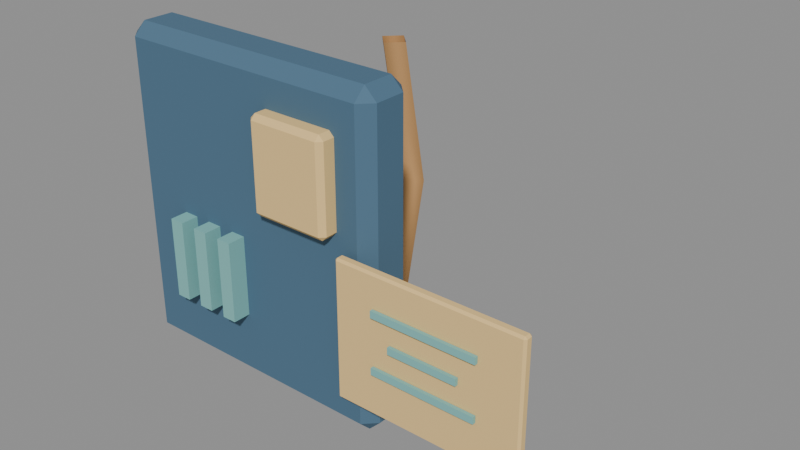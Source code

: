 # Source: micro_receptionist.blend  (saved by Blender 4.5.92; exported with 4.5.12 LTS)
import bpy
from mathutils import Matrix  # noqa: F401  (used for matrix-valued properties, if any)

bpy.ops.wm.read_factory_settings(use_empty=True)
scene = bpy.context.scene
scene.name = 'Scene'

# ---- materials (node trees are filled in below, after node groups)
mat_hospital_vertex_opaque = bpy.data.materials.new('hospital_vertex_opaque')
mat_hospital_vertex_opaque.use_backface_culling = True

# ---- material node trees
mat_hospital_vertex_opaque.use_nodes = True; mat_hospital_vertex_opaque.node_tree.nodes.clear()
_N = mat_hospital_vertex_opaque.node_tree.nodes; _L = mat_hospital_vertex_opaque.node_tree.links
n0 = _N.new('ShaderNodeBsdfPrincipled'); n0.name = 'Principled BSDF'; n0.location = (-200, 100)
n0.inputs[2].default_value = 0.78
n0.inputs[13].default_value = 0.22
n1 = _N.new('ShaderNodeOutputMaterial'); n1.name = 'Material Output'; n1.location = (200, 100)
n2 = _N.new('ShaderNodeVertexColor'); n2.name = 'Color Attribute'; n2.location = (0, 0)
n2.layer_name = 'Col'
_L.new(n0.outputs[0], n1.inputs[0])
_L.new(n2.outputs[0], n0.inputs[0])
n1.is_active_output = True

# ---- meshes
me_cube = bpy.data.meshes.new('Cube')
me_cube.from_pydata([(-0.1051, -0.0126, -0.13), (-0.1051, -0.0225, -0.1201), (-0.115, -0.0126, -0.1201), (-0.1051, -0.0225, 0.1201), (-0.1051, -0.0126, 0.13), (-0.115, -0.0126, 0.1201), (-0.1051, 0.0126, -0.13), (-0.115, 0.0126, -0.1201), (-0.1051, 0.0225, -0.1201), (-0.1051, 0.0126, 0.13), (-0.1051, 0.0225, 0.1201), (-0.115, 0.0126, 0.1201), (0.1051, -0.0126, -0.13), (0.115, -0.0126, -0.1201), (0.1051, -0.0225, -0.1201), (0.1051, -0.0126, 0.13), (0.1051, -0.0225, 0.1201), (0.115, -0.0126, 0.1201), (0.1051, 0.0126, -0.13), (0.1051, 0.0225, -0.1201), (0.115, 0.0126, -0.1201), (0.1051, 0.0126, 0.13), (0.115, 0.0126, 0.1201), (0.1051, 0.0225, 0.1201), (0.02646, -0.03204, 0.0225), (0.02646, -0.036, 0.02646), (0.0225, -0.03204, 0.02646), (0.02646, -0.036, 0.09354), (0.02646, -0.03204, 0.0975), (0.0225, -0.03204, 0.09354), (0.02646, -0.02196, 0.0225), (0.0225, -0.02196, 0.02646), (0.02646, -0.018, 0.02646), (0.02646, -0.02196, 0.0975), (0.02646, -0.018, 0.09354), (0.0225, -0.02196, 0.09354), (0.08354, -0.03204, 0.0225), (0.0875, -0.03204, 0.02646), (0.08354, -0.036, 0.02646), (0.08354, -0.03204, 0.0975), (0.08354, -0.036, 0.09354), (0.0875, -0.03204, 0.09354), (0.08354, -0.02196, 0.0225), (0.08354, -0.018, 0.02646), (0.0875, -0.02196, 0.02646), (0.08354, -0.02196, 0.0975), (0.0875, -0.02196, 0.09354), (0.08354, -0.018, 0.09354), (-0.066, -0.037, -0.0725), (-0.066, -0.037, -0.0075), (-0.066, -0.019, -0.0725), (-0.066, -0.019, -0.0075), (-0.054, -0.037, -0.0725), (-0.054, -0.037, -0.0075), (-0.054, -0.019, -0.0725), (-0.054, -0.019, -0.0075), (-0.041, -0.037, -0.0725), (-0.041, -0.037, -0.0075), (-0.041, -0.019, -0.0725), (-0.041, -0.019, -0.0075), (-0.029, -0.037, -0.0725), (-0.029, -0.037, -0.0075), (-0.029, -0.019, -0.0725), (-0.029, -0.019, -0.0075), (-0.016, -0.037, -0.0725), (-0.016, -0.037, -0.0075), (-0.016, -0.019, -0.0725), (-0.016, -0.019, -0.0075), (-0.004, -0.037, -0.0725), (-0.004, -0.037, -0.0075), (-0.004, -0.019, -0.0725), (-0.004, -0.019, -0.0075), (0.09689, -0.03216, -0.095), (0.09689, -0.03385, -0.09331), (0.0952, -0.03216, -0.09331), (0.09689, -0.03385, 0.01331), (0.09689, -0.03216, 0.015), (0.0952, -0.03216, 0.01331), (0.09689, -0.02784, -0.095), (0.0952, -0.02784, -0.09331), (0.09689, -0.02615, -0.09331), (0.09689, -0.02784, 0.015), (0.09689, -0.02615, 0.01331), (0.0952, -0.02784, 0.01331), (0.2431, -0.03216, -0.095), (0.2448, -0.03216, -0.09331), (0.2431, -0.03385, -0.09331), (0.2431, -0.03216, 0.015), (0.2431, -0.03385, 0.01331), (0.2448, -0.03216, 0.01331), (0.2431, -0.02784, -0.095), (0.2431, -0.02615, -0.09331), (0.2448, -0.02784, -0.09331), (0.2431, -0.02784, 0.015), (0.2448, -0.02784, 0.01331), (0.2431, -0.02615, 0.01331), (0.1282, -0.03682, -0.01635), (0.1282, -0.03682, -0.01085), (0.1282, -0.03418, -0.01635), (0.1282, -0.03418, -0.01085), (0.2118, -0.03682, -0.01635), (0.2118, -0.03682, -0.01085), (0.2118, -0.03418, -0.01635), (0.2118, -0.03418, -0.01085), (0.1425, -0.03682, -0.03835), (0.1425, -0.03682, -0.03285), (0.1425, -0.03418, -0.03835), (0.1425, -0.03418, -0.03285), (0.1975, -0.03682, -0.03835), (0.1975, -0.03682, -0.03285), (0.1975, -0.03418, -0.03835), (0.1975, -0.03418, -0.03285), (0.1282, -0.03682, -0.06035), (0.1282, -0.03682, -0.05485), (0.1282, -0.03418, -0.06035), (0.1282, -0.03418, -0.05485), (0.2118, -0.03682, -0.06035), (0.2118, -0.03682, -0.05485), (0.2118, -0.03418, -0.06035), (0.2118, -0.03418, -0.05485), (9.06e-10, 0.03, -0.118), (0.012, 0.03, -0.13), (-3.386e-09, 0.03, -0.142), (-0.012, 0.03, -0.13), (9.06e-10, 0.08951, -0.1294), (0.012, 0.08972, -0.1414), (-3.386e-09, 0.08992, -0.1534), (-0.012, 0.08972, -0.1414), (9.06e-10, 0.1315, -0.1215), (0.012, 0.14, -0.13), (-3.386e-09, 0.1485, -0.1385), (-0.012, 0.14, -0.13), (9.06e-10, 0.1518, -0.02466), (0.012, 0.1638, -0.02486), (-3.386e-09, 0.1758, -0.02507), (-0.012, 0.1638, -0.02486), (9.06e-10, 0.128, 0.1), (0.012, 0.14, 0.1), (-3.386e-09, 0.152, 0.1), (-0.012, 0.14, 0.1)], [], [(0, 1, 2), (3, 4, 5), (6, 7, 8), (9, 10, 11), (12, 13, 14), (15, 16, 17), (18, 19, 20), (21, 22, 23), (6, 0, 2, 7), (1, 3, 5, 2), (4, 9, 11, 5), (10, 8, 7, 11), (18, 6, 8, 19), (9, 21, 23, 10), (22, 20, 19, 23), (12, 18, 20, 13), (21, 15, 17, 22), (16, 14, 13, 17), (0, 12, 14, 1), (15, 4, 3, 16), (6, 18, 12, 0), (2, 5, 11, 7), (14, 16, 3, 1), (21, 9, 4, 15), (8, 10, 23, 19), (20, 22, 17, 13), (24, 25, 26), (27, 28, 29), (30, 31, 32), (33, 34, 35), (36, 37, 38), (39, 40, 41), (42, 43, 44), (45, 46, 47), (30, 24, 26, 31), (25, 27, 29, 26), (28, 33, 35, 29), (34, 32, 31, 35), (42, 30, 32, 43), (33, 45, 47, 34), (46, 44, 43, 47), (36, 42, 44, 37), (45, 39, 41, 46), (40, 38, 37, 41), (24, 36, 38, 25), (39, 28, 27, 40), (30, 42, 36, 24), (26, 29, 35, 31), (38, 40, 27, 25), (45, 33, 28, 39), (32, 34, 47, 43), (44, 46, 41, 37), (48, 49, 51, 50), (50, 51, 55, 54), (54, 55, 53, 52), (52, 53, 49, 48), (50, 54, 52, 48), (55, 51, 49, 53), (56, 57, 59, 58), (58, 59, 63, 62), (62, 63, 61, 60), (60, 61, 57, 56), (58, 62, 60, 56), (63, 59, 57, 61), (64, 65, 67, 66), (66, 67, 71, 70), (70, 71, 69, 68), (68, 69, 65, 64), (66, 70, 68, 64), (71, 67, 65, 69), (72, 73, 74), (75, 76, 77), (78, 79, 80), (81, 82, 83), (84, 85, 86), (87, 88, 89), (90, 91, 92), (93, 94, 95), (78, 72, 74, 79), (73, 75, 77, 74), (76, 81, 83, 77), (82, 80, 79, 83), (90, 78, 80, 91), (81, 93, 95, 82), (94, 92, 91, 95), (84, 90, 92, 85), (93, 87, 89, 94), (88, 86, 85, 89), (72, 84, 86, 73), (87, 76, 75, 88), (78, 90, 84, 72), (74, 77, 83, 79), (86, 88, 75, 73), (93, 81, 76, 87), (80, 82, 95, 91), (92, 94, 89, 85), (96, 97, 99, 98), (98, 99, 103, 102), (102, 103, 101, 100), (100, 101, 97, 96), (98, 102, 100, 96), (103, 99, 97, 101), (104, 105, 107, 106), (106, 107, 111, 110), (110, 111, 109, 108), (108, 109, 105, 104), (106, 110, 108, 104), (111, 107, 105, 109), (112, 113, 115, 114), (114, 115, 119, 118), (118, 119, 117, 116), (116, 117, 113, 112), (114, 118, 116, 112), (119, 115, 113, 117), (120, 124, 127, 123), (121, 125, 124, 120), (122, 126, 125, 121), (123, 127, 126, 122), (124, 128, 131, 127), (125, 129, 128, 124), (126, 130, 129, 125), (127, 131, 130, 126), (128, 132, 135, 131), (129, 133, 132, 128), (130, 134, 133, 129), (131, 135, 134, 130), (132, 136, 139, 135), (133, 137, 136, 132), (134, 138, 137, 133), (135, 139, 138, 134)])
me_cube.polygons.foreach_set('use_smooth', [0, 0, 0, 0, 0, 0, 0, 0, 0, 0, 0, 0, 0, 0, 0, 0, 0, 0, 0, 0, 0, 0, 0, 0, 0, 0, 0, 0, 0, 0, 0, 0, 0, 0, 0, 0, 0, 0, 0, 0, 0, 0, 0, 0, 0, 0, 0, 0, 0, 0, 0, 0, 0, 0, 0, 0, 0, 0, 0, 0, 0, 0, 0, 0, 0, 0, 0, 0, 0, 0, 0, 0, 0, 0, 0, 0, 0, 0, 0, 0, 0, 0, 0, 0, 0, 0, 0, 0, 0, 0, 0, 0, 0, 0, 0, 0, 0, 0, 0, 0, 0, 0, 0, 0, 0, 0, 0, 0, 0, 0, 0, 0, 0, 0, 1, 1, 1, 1, 1, 1, 1, 1, 1, 1, 1, 1, 1, 1, 1, 1])
_uv = me_cube.uv_layers.new(name='UVMap')
_uv.uv.foreach_set('vector', [0.1358, 0.695, 0.1358, 0.75, 0.125, 0.695, 0.6155, 0.9892, 0.625, 0.9892, 0.6155, 1.0, 0.1358, 0.555, 0.125, 0.555, 0.1358, 0.5, 0.625, 0.2539, 0.6155, 0.2608, 0.6155, 0.1955, 0.3642, 0.695, 0.3844, 0.695, 0.3834, 0.7602, 0.632, 0.7179, 0.6155, 0.7608, 0.6155, 0.6955, 0.3642, 0.555, 0.3834, 0.4898, 0.3844, 0.555, 0.632, 0.5327, 0.6155, 0.555, 0.6155, 0.4893, 0.1358, 0.555, 0.1358, 0.695, 0.125, 0.695, 0.125, 0.555, 0.3845, 0.0, 0.6155, 0.0, 0.6155, 0.055, 0.3845, 0.055, 0.625, 0.055, 0.625, 0.2539, 0.6155, 0.1955, 0.6155, 0.055, 0.6155, 0.2608, 0.3845, 0.2608, 0.3845, 0.195, 0.6155, 0.1955, 0.3642, 0.555, 0.1358, 0.555, 0.1358, 0.5, 0.3834, 0.4898, 0.625, 0.2539, 0.632, 0.5327, 0.6155, 0.4893, 0.6155, 0.2608, 0.6155, 0.555, 0.3844, 0.555, 0.3834, 0.4898, 0.6155, 0.4893, 0.3642, 0.695, 0.3642, 0.555, 0.3844, 0.555, 0.3844, 0.695, 0.632, 0.5327, 0.632, 0.7179, 0.6155, 0.6955, 0.6155, 0.555, 0.6155, 0.7608, 0.3834, 0.7602, 0.3844, 0.695, 0.6155, 0.6955, 0.1358, 0.695, 0.3642, 0.695, 0.3834, 0.7602, 0.1358, 0.75, 0.632, 0.7179, 0.625, 0.9892, 0.6155, 0.9892, 0.6155, 0.7608, 0.1358, 0.555, 0.3642, 0.555, 0.3642, 0.695, 0.1358, 0.695, 0.3845, 0.055, 0.6155, 0.055, 0.6155, 0.1955, 0.3845, 0.195, 0.3834, 0.7602, 0.6155, 0.7608, 0.6155, 0.9892, 0.3845, 0.9892, 0.632, 0.5327, 0.8642, 0.555, 0.8642, 0.695, 0.632, 0.7179, 0.3845, 0.2608, 0.6155, 0.2608, 0.6155, 0.4893, 0.3834, 0.4898, 0.3844, 0.555, 0.6155, 0.555, 0.6155, 0.6955, 0.3844, 0.695, 0.1402, 0.695, 0.1402, 0.75, 0.125, 0.695, 0.6118, 0.9848, 0.625, 0.9848, 0.6118, 1.0, 0.1402, 0.555, 0.125, 0.555, 0.1402, 0.5, 0.625, 0.2551, 0.6118, 0.2652, 0.6118, 0.1957, 0.3598, 0.695, 0.388, 0.695, 0.3861, 0.7641, 0.635, 0.7193, 0.6118, 0.7652, 0.6118, 0.6957, 0.3598, 0.555, 0.3861, 0.4859, 0.388, 0.555, 0.635, 0.5317, 0.6118, 0.555, 0.6118, 0.4848, 0.1402, 0.555, 0.1402, 0.695, 0.125, 0.695, 0.125, 0.555, 0.3882, 0.0, 0.6118, 0.0, 0.6118, 0.055, 0.3882, 0.055, 0.625, 0.055, 0.625, 0.2551, 0.6118, 0.1957, 0.6118, 0.055, 0.6118, 0.2652, 0.3882, 0.2652, 0.3882, 0.195, 0.6118, 0.1957, 0.3598, 0.555, 0.1402, 0.555, 0.1402, 0.5, 0.3861, 0.4859, 0.625, 0.2551, 0.635, 0.5317, 0.6118, 0.4848, 0.6118, 0.2652, 0.6118, 0.555, 0.388, 0.555, 0.3861, 0.4859, 0.6118, 0.4848, 0.3598, 0.695, 0.3598, 0.555, 0.388, 0.555, 0.388, 0.695, 0.635, 0.5317, 0.635, 0.7193, 0.6118, 0.6957, 0.6118, 0.555, 0.6118, 0.7652, 0.3861, 0.7641, 0.388, 0.695, 0.6118, 0.6957, 0.1402, 0.695, 0.3598, 0.695, 0.3861, 0.7641, 0.1402, 0.75, 0.635, 0.7193, 0.625, 0.9848, 0.6118, 0.9848, 0.6118, 0.7652, 0.1402, 0.555, 0.3598, 0.555, 0.3598, 0.695, 0.1402, 0.695, 0.3882, 0.055, 0.6118, 0.055, 0.6118, 0.1957, 0.3882, 0.195, 0.3861, 0.7641, 0.6118, 0.7652, 0.6118, 0.9848, 0.3882, 0.9848, 0.635, 0.5317, 0.8598, 0.555, 0.8598, 0.695, 0.635, 0.7193, 0.3882, 0.2652, 0.6118, 0.2652, 0.6118, 0.4848, 0.3861, 0.4859, 0.388, 0.555, 0.6118, 0.555, 0.6118, 0.6957, 0.388, 0.695, 0.375, 0.0, 0.625, 0.0, 0.625, 0.25, 0.375, 0.25, 0.375, 0.25, 0.625, 0.25, 0.625, 0.5, 0.375, 0.5, 0.375, 0.5, 0.625, 0.5, 0.625, 0.75, 0.375, 0.75, 0.375, 0.75, 0.625, 0.75, 0.625, 1.0, 0.375, 1.0, 0.125, 0.5, 0.375, 0.5, 0.375, 0.75, 0.125, 0.75, 0.625, 0.5, 0.875, 0.5, 0.875, 0.75, 0.625, 0.75, 0.375, 0.0, 0.625, 0.0, 0.625, 0.25, 0.375, 0.25, 0.375, 0.25, 0.625, 0.25, 0.625, 0.5, 0.375, 0.5, 0.375, 0.5, 0.625, 0.5, 0.625, 0.75, 0.375, 0.75, 0.375, 0.75, 0.625, 0.75, 0.625, 1.0, 0.375, 1.0, 0.125, 0.5, 0.375, 0.5, 0.375, 0.75, 0.125, 0.75, 0.625, 0.5, 0.875, 0.5, 0.875, 0.75, 0.625, 0.75, 0.375, 0.0, 0.625, 0.0, 0.625, 0.25, 0.375, 0.25, 0.375, 0.25, 0.625, 0.25, 0.625, 0.5, 0.375, 0.5, 0.375, 0.5, 0.625, 0.5, 0.625, 0.75, 0.375, 0.75, 0.375, 0.75, 0.625, 0.75, 0.625, 1.0, 0.375, 1.0, 0.125, 0.5, 0.375, 0.5, 0.375, 0.75, 0.125, 0.75, 0.625, 0.5, 0.875, 0.5, 0.875, 0.75, 0.625, 0.75, 0.1278, 0.695, 0.1278, 0.75, 0.125, 0.695, 0.6212, 0.9972, 0.625, 0.9972, 0.6212, 1.0, 0.1278, 0.555, 0.125, 0.555, 0.1278, 0.5, 0.625, 0.2512, 0.6212, 0.2528, 0.6211, 0.1952, 0.3722, 0.695, 0.3788, 0.695, 0.3787, 0.7528, 0.6268, 0.7155, 0.6212, 0.7528, 0.6211, 0.6952, 0.3722, 0.555, 0.3787, 0.4972, 0.3788, 0.555, 0.6268, 0.5346, 0.6211, 0.555, 0.6212, 0.4972, 0.1278, 0.555, 0.1278, 0.695, 0.125, 0.695, 0.125, 0.555, 0.3789, 0.0, 0.6211, 0.0, 0.6211, 0.055, 0.3788, 0.055, 0.625, 0.055, 0.625, 0.2512, 0.6211, 0.1952, 0.6211, 0.055, 0.6212, 0.2528, 0.3788, 0.2528, 0.3788, 0.195, 0.6211, 0.1952, 0.3722, 0.555, 0.1278, 0.555, 0.1278, 0.5, 0.3787, 0.4972, 0.625, 0.2512, 0.6268, 0.5346, 0.6212, 0.4972, 0.6212, 0.2528, 0.6211, 0.555, 0.3788, 0.555, 0.3787, 0.4972, 0.6212, 0.4972, 0.3722, 0.695, 0.3722, 0.555, 0.3788, 0.555, 0.3788, 0.695, 0.6268, 0.5346, 0.6268, 0.7155, 0.6211, 0.6952, 0.6211, 0.555, 0.6212, 0.7528, 0.3787, 0.7528, 0.3788, 0.695, 0.6211, 0.6952, 0.1278, 0.695, 0.3722, 0.695, 0.3787, 0.7528, 0.1278, 0.75, 0.6268, 0.7155, 0.625, 0.9972, 0.6212, 0.9972, 0.6212, 0.7528, 0.1278, 0.555, 0.3722, 0.555, 0.3722, 0.695, 0.1278, 0.695, 0.3788, 0.055, 0.6211, 0.055, 0.6211, 0.1952, 0.3788, 0.195, 0.3787, 0.7528, 0.6212, 0.7528, 0.6212, 0.9972, 0.3788, 0.9972, 0.6268, 0.5346, 0.8722, 0.555, 0.8722, 0.695, 0.6268, 0.7155, 0.3788, 0.2528, 0.6212, 0.2528, 0.6212, 0.4972, 0.3787, 0.4972, 0.3788, 0.555, 0.6211, 0.555, 0.6211, 0.6952, 0.3788, 0.695, 0.375, 0.0, 0.625, 0.0, 0.625, 0.25, 0.375, 0.25, 0.375, 0.25, 0.625, 0.25, 0.625, 0.5, 0.375, 0.5, 0.375, 0.5, 0.625, 0.5, 0.625, 0.75, 0.375, 0.75, 0.375, 0.75, 0.625, 0.75, 0.625, 1.0, 0.375, 1.0, 0.125, 0.5, 0.375, 0.5, 0.375, 0.75, 0.125, 0.75, 0.625, 0.5, 0.875, 0.5, 0.875, 0.75, 0.625, 0.75, 0.375, 0.0, 0.625, 0.0, 0.625, 0.25, 0.375, 0.25, 0.375, 0.25, 0.625, 0.25, 0.625, 0.5, 0.375, 0.5, 0.375, 0.5, 0.625, 0.5, 0.625, 0.75, 0.375, 0.75, 0.375, 0.75, 0.625, 0.75, 0.625, 1.0, 0.375, 1.0, 0.125, 0.5, 0.375, 0.5, 0.375, 0.75, 0.125, 0.75, 0.625, 0.5, 0.875, 0.5, 0.875, 0.75, 0.625, 0.75, 0.375, 0.0, 0.625, 0.0, 0.625, 0.25, 0.375, 0.25, 0.375, 0.25, 0.625, 0.25, 0.625, 0.5, 0.375, 0.5, 0.375, 0.5, 0.625, 0.5, 0.625, 0.75, 0.375, 0.75, 0.375, 0.75, 0.625, 0.75, 0.625, 1.0, 0.375, 1.0, 0.125, 0.5, 0.375, 0.5, 0.375, 0.75, 0.125, 0.75, 0.625, 0.5, 0.875, 0.5, 0.875, 0.75, 0.625, 0.75, 0.0, 1.0, 0.25, 1.0, 0.25, 0.75, 0.0, 0.75, 0.0, 0.25, 0.25, 0.25, 0.25, 0.0, 0.0, 0.0, 0.0, 0.5, 0.25, 0.5, 0.25, 0.25, 0.0, 0.25, 0.0, 0.75, 0.25, 0.75, 0.25, 0.5, 0.0, 0.5, 0.25, 1.0, 0.5, 1.0, 0.5, 0.75, 0.25, 0.75, 0.25, 0.25, 0.5, 0.25, 0.5, 0.0, 0.25, 0.0, 0.25, 0.5, 0.5, 0.5, 0.5, 0.25, 0.25, 0.25, 0.25, 0.75, 0.5, 0.75, 0.5, 0.5, 0.25, 0.5, 0.5, 1.0, 0.75, 1.0, 0.75, 0.75, 0.5, 0.75, 0.5, 0.25, 0.75, 0.25, 0.75, 0.0, 0.5, 0.0, 0.5, 0.5, 0.75, 0.5, 0.75, 0.25, 0.5, 0.25, 0.5, 0.75, 0.75, 0.75, 0.75, 0.5, 0.5, 0.5, 0.75, 1.0, 1.0, 1.0, 1.0, 0.75, 0.75, 0.75, 0.75, 0.25, 1.0, 0.25, 1.0, 0.0, 0.75, 0.0, 0.75, 0.5, 1.0, 0.5, 1.0, 0.25, 0.75, 0.25, 0.75, 0.75, 1.0, 0.75, 1.0, 0.5, 0.75, 0.5])
_ca = me_cube.color_attributes.new('Col', 'FLOAT_COLOR', 'CORNER')
_ca.data.foreach_set('color', [0.08, 0.16, 0.24, 1.0, 0.08, 0.16, 0.24, 1.0, 0.08, 0.16, 0.24, 1.0, 0.08, 0.16, 0.24, 1.0, 0.08, 0.16, 0.24, 1.0, 0.08, 0.16, 0.24, 1.0, 0.08, 0.16, 0.24, 1.0, 0.08, 0.16, 0.24, 1.0, 0.08, 0.16, 0.24, 1.0, 0.08, 0.16, 0.24, 1.0, 0.08, 0.16, 0.24, 1.0, 0.08, 0.16, 0.24, 1.0, 0.08, 0.16, 0.24, 1.0, 0.08, 0.16, 0.24, 1.0, 0.08, 0.16, 0.24, 1.0, 0.08, 0.16, 0.24, 1.0, 0.08, 0.16, 0.24, 1.0, 0.08, 0.16, 0.24, 1.0, 0.08, 0.16, 0.24, 1.0, 0.08, 0.16, 0.24, 1.0, 0.08, 0.16, 0.24, 1.0, 0.08, 0.16, 0.24, 1.0, 0.08, 0.16, 0.24, 1.0, 0.08, 0.16, 0.24, 1.0, 0.08, 0.16, 0.24, 1.0, 0.08, 0.16, 0.24, 1.0, 0.08, 0.16, 0.24, 1.0, 0.08, 0.16, 0.24, 1.0, 0.08, 0.16, 0.24, 1.0, 0.08, 0.16, 0.24, 1.0, 0.08, 0.16, 0.24, 1.0, 0.08, 0.16, 0.24, 1.0, 0.08, 0.16, 0.24, 1.0, 0.08, 0.16, 0.24, 1.0, 0.08, 0.16, 0.24, 1.0, 0.08, 0.16, 0.24, 1.0, 0.08, 0.16, 0.24, 1.0, 0.08, 0.16, 0.24, 1.0, 0.08, 0.16, 0.24, 1.0, 0.08, 0.16, 0.24, 1.0, 0.08, 0.16, 0.24, 1.0, 0.08, 0.16, 0.24, 1.0, 0.08, 0.16, 0.24, 1.0, 0.08, 0.16, 0.24, 1.0, 0.08, 0.16, 0.24, 1.0, 0.08, 0.16, 0.24, 1.0, 0.08, 0.16, 0.24, 1.0, 0.08, 0.16, 0.24, 1.0, 0.08, 0.16, 0.24, 1.0, 0.08, 0.16, 0.24, 1.0, 0.08, 0.16, 0.24, 1.0, 0.08, 0.16, 0.24, 1.0, 0.08, 0.16, 0.24, 1.0, 0.08, 0.16, 0.24, 1.0, 0.08, 0.16, 0.24, 1.0, 0.08, 0.16, 0.24, 1.0, 0.08, 0.16, 0.24, 1.0, 0.08, 0.16, 0.24, 1.0, 0.08, 0.16, 0.24, 1.0, 0.08, 0.16, 0.24, 1.0, 0.08, 0.16, 0.24, 1.0, 0.08, 0.16, 0.24, 1.0, 0.08, 0.16, 0.24, 1.0, 0.08, 0.16, 0.24, 1.0, 0.08, 0.16, 0.24, 1.0, 0.08, 0.16, 0.24, 1.0, 0.08, 0.16, 0.24, 1.0, 0.08, 0.16, 0.24, 1.0, 0.08, 0.16, 0.24, 1.0, 0.08, 0.16, 0.24, 1.0, 0.08, 0.16, 0.24, 1.0, 0.08, 0.16, 0.24, 1.0, 0.08, 0.16, 0.24, 1.0, 0.08, 0.16, 0.24, 1.0, 0.08, 0.16, 0.24, 1.0, 0.08, 0.16, 0.24, 1.0, 0.08, 0.16, 0.24, 1.0, 0.08, 0.16, 0.24, 1.0, 0.08, 0.16, 0.24, 1.0, 0.08, 0.16, 0.24, 1.0, 0.08, 0.16, 0.24, 1.0, 0.08, 0.16, 0.24, 1.0, 0.08, 0.16, 0.24, 1.0, 0.08, 0.16, 0.24, 1.0, 0.08, 0.16, 0.24, 1.0, 0.08, 0.16, 0.24, 1.0, 0.08, 0.16, 0.24, 1.0, 0.08, 0.16, 0.24, 1.0, 0.08, 0.16, 0.24, 1.0, 0.08, 0.16, 0.24, 1.0, 0.08, 0.16, 0.24, 1.0, 0.08, 0.16, 0.24, 1.0, 0.08, 0.16, 0.24, 1.0, 0.08, 0.16, 0.24, 1.0, 0.08, 0.16, 0.24, 1.0, 0.08, 0.16, 0.24, 1.0, 0.85, 0.59, 0.25, 1.0, 0.85, 0.59, 0.25, 1.0, 0.85, 0.59, 0.25, 1.0, 0.85, 0.59, 0.25, 1.0, 0.85, 0.59, 0.25, 1.0, 0.85, 0.59, 0.25, 1.0, 0.85, 0.59, 0.25, 1.0, 0.85, 0.59, 0.25, 1.0, 0.85, 0.59, 0.25, 1.0, 0.85, 0.59, 0.25, 1.0, 0.85, 0.59, 0.25, 1.0, 0.85, 0.59, 0.25, 1.0, 0.85, 0.59, 0.25, 1.0, 0.85, 0.59, 0.25, 1.0, 0.85, 0.59, 0.25, 1.0, 0.85, 0.59, 0.25, 1.0, 0.85, 0.59, 0.25, 1.0, 0.85, 0.59, 0.25, 1.0, 0.85, 0.59, 0.25, 1.0, 0.85, 0.59, 0.25, 1.0, 0.85, 0.59, 0.25, 1.0, 0.85, 0.59, 0.25, 1.0, 0.85, 0.59, 0.25, 1.0, 0.85, 0.59, 0.25, 1.0, 0.85, 0.59, 0.25, 1.0, 0.85, 0.59, 0.25, 1.0, 0.85, 0.59, 0.25, 1.0, 0.85, 0.59, 0.25, 1.0, 0.85, 0.59, 0.25, 1.0, 0.85, 0.59, 0.25, 1.0, 0.85, 0.59, 0.25, 1.0, 0.85, 0.59, 0.25, 1.0, 0.85, 0.59, 0.25, 1.0, 0.85, 0.59, 0.25, 1.0, 0.85, 0.59, 0.25, 1.0, 0.85, 0.59, 0.25, 1.0, 0.85, 0.59, 0.25, 1.0, 0.85, 0.59, 0.25, 1.0, 0.85, 0.59, 0.25, 1.0, 0.85, 0.59, 0.25, 1.0, 0.85, 0.59, 0.25, 1.0, 0.85, 0.59, 0.25, 1.0, 0.85, 0.59, 0.25, 1.0, 0.85, 0.59, 0.25, 1.0, 0.85, 0.59, 0.25, 1.0, 0.85, 0.59, 0.25, 1.0, 0.85, 0.59, 0.25, 1.0, 0.85, 0.59, 0.25, 1.0, 0.85, 0.59, 0.25, 1.0, 0.85, 0.59, 0.25, 1.0, 0.85, 0.59, 0.25, 1.0, 0.85, 0.59, 0.25, 1.0, 0.85, 0.59, 0.25, 1.0, 0.85, 0.59, 0.25, 1.0, 0.85, 0.59, 0.25, 1.0, 0.85, 0.59, 0.25, 1.0, 0.85, 0.59, 0.25, 1.0, 0.85, 0.59, 0.25, 1.0, 0.85, 0.59, 0.25, 1.0, 0.85, 0.59, 0.25, 1.0, 0.85, 0.59, 0.25, 1.0, 0.85, 0.59, 0.25, 1.0, 0.85, 0.59, 0.25, 1.0, 0.85, 0.59, 0.25, 1.0, 0.85, 0.59, 0.25, 1.0, 0.85, 0.59, 0.25, 1.0, 0.85, 0.59, 0.25, 1.0, 0.85, 0.59, 0.25, 1.0, 0.85, 0.59, 0.25, 1.0, 0.85, 0.59, 0.25, 1.0, 0.85, 0.59, 0.25, 1.0, 0.85, 0.59, 0.25, 1.0, 0.85, 0.59, 0.25, 1.0, 0.85, 0.59, 0.25, 1.0, 0.85, 0.59, 0.25, 1.0, 0.85, 0.59, 0.25, 1.0, 0.85, 0.59, 0.25, 1.0, 0.85, 0.59, 0.25, 1.0, 0.85, 0.59, 0.25, 1.0, 0.85, 0.59, 0.25, 1.0, 0.85, 0.59, 0.25, 1.0, 0.85, 0.59, 0.25, 1.0, 0.85, 0.59, 0.25, 1.0, 0.85, 0.59, 0.25, 1.0, 0.85, 0.59, 0.25, 1.0, 0.85, 0.59, 0.25, 1.0, 0.85, 0.59, 0.25, 1.0, 0.85, 0.59, 0.25, 1.0, 0.85, 0.59, 0.25, 1.0, 0.85, 0.59, 0.25, 1.0, 0.85, 0.59, 0.25, 1.0, 0.85, 0.59, 0.25, 1.0, 0.85, 0.59, 0.25, 1.0, 0.85, 0.59, 0.25, 1.0, 0.85, 0.59, 0.25, 1.0, 0.85, 0.59, 0.25, 1.0, 0.22, 0.51, 0.49, 1.0, 0.22, 0.51, 0.49, 1.0, 0.22, 0.51, 0.49, 1.0, 0.22, 0.51, 0.49, 1.0, 0.22, 0.51, 0.49, 1.0, 0.22, 0.51, 0.49, 1.0, 0.22, 0.51, 0.49, 1.0, 0.22, 0.51, 0.49, 1.0, 0.22, 0.51, 0.49, 1.0, 0.22, 0.51, 0.49, 1.0, 0.22, 0.51, 0.49, 1.0, 0.22, 0.51, 0.49, 1.0, 0.22, 0.51, 0.49, 1.0, 0.22, 0.51, 0.49, 1.0, 0.22, 0.51, 0.49, 1.0, 0.22, 0.51, 0.49, 1.0, 0.22, 0.51, 0.49, 1.0, 0.22, 0.51, 0.49, 1.0, 0.22, 0.51, 0.49, 1.0, 0.22, 0.51, 0.49, 1.0, 0.22, 0.51, 0.49, 1.0, 0.22, 0.51, 0.49, 1.0, 0.22, 0.51, 0.49, 1.0, 0.22, 0.51, 0.49, 1.0, 0.22, 0.51, 0.49, 1.0, 0.22, 0.51, 0.49, 1.0, 0.22, 0.51, 0.49, 1.0, 0.22, 0.51, 0.49, 1.0, 0.22, 0.51, 0.49, 1.0, 0.22, 0.51, 0.49, 1.0, 0.22, 0.51, 0.49, 1.0, 0.22, 0.51, 0.49, 1.0, 0.22, 0.51, 0.49, 1.0, 0.22, 0.51, 0.49, 1.0, 0.22, 0.51, 0.49, 1.0, 0.22, 0.51, 0.49, 1.0, 0.22, 0.51, 0.49, 1.0, 0.22, 0.51, 0.49, 1.0, 0.22, 0.51, 0.49, 1.0, 0.22, 0.51, 0.49, 1.0, 0.22, 0.51, 0.49, 1.0, 0.22, 0.51, 0.49, 1.0, 0.22, 0.51, 0.49, 1.0, 0.22, 0.51, 0.49, 1.0, 0.22, 0.51, 0.49, 1.0, 0.22, 0.51, 0.49, 1.0, 0.22, 0.51, 0.49, 1.0, 0.22, 0.51, 0.49, 1.0, 0.22, 0.51, 0.49, 1.0, 0.22, 0.51, 0.49, 1.0, 0.22, 0.51, 0.49, 1.0, 0.22, 0.51, 0.49, 1.0, 0.22, 0.51, 0.49, 1.0, 0.22, 0.51, 0.49, 1.0, 0.22, 0.51, 0.49, 1.0, 0.22, 0.51, 0.49, 1.0, 0.22, 0.51, 0.49, 1.0, 0.22, 0.51, 0.49, 1.0, 0.22, 0.51, 0.49, 1.0, 0.22, 0.51, 0.49, 1.0, 0.22, 0.51, 0.49, 1.0, 0.22, 0.51, 0.49, 1.0, 0.22, 0.51, 0.49, 1.0, 0.22, 0.51, 0.49, 1.0, 0.22, 0.51, 0.49, 1.0, 0.22, 0.51, 0.49, 1.0, 0.22, 0.51, 0.49, 1.0, 0.22, 0.51, 0.49, 1.0, 0.22, 0.51, 0.49, 1.0, 0.22, 0.51, 0.49, 1.0, 0.22, 0.51, 0.49, 1.0, 0.22, 0.51, 0.49, 1.0, 0.85, 0.59, 0.25, 1.0, 0.85, 0.59, 0.25, 1.0, 0.85, 0.59, 0.25, 1.0, 0.85, 0.59, 0.25, 1.0, 0.85, 0.59, 0.25, 1.0, 0.85, 0.59, 0.25, 1.0, 0.85, 0.59, 0.25, 1.0, 0.85, 0.59, 0.25, 1.0, 0.85, 0.59, 0.25, 1.0, 0.85, 0.59, 0.25, 1.0, 0.85, 0.59, 0.25, 1.0, 0.85, 0.59, 0.25, 1.0, 0.85, 0.59, 0.25, 1.0, 0.85, 0.59, 0.25, 1.0, 0.85, 0.59, 0.25, 1.0, 0.85, 0.59, 0.25, 1.0, 0.85, 0.59, 0.25, 1.0, 0.85, 0.59, 0.25, 1.0, 0.85, 0.59, 0.25, 1.0, 0.85, 0.59, 0.25, 1.0, 0.85, 0.59, 0.25, 1.0, 0.85, 0.59, 0.25, 1.0, 0.85, 0.59, 0.25, 1.0, 0.85, 0.59, 0.25, 1.0, 0.85, 0.59, 0.25, 1.0, 0.85, 0.59, 0.25, 1.0, 0.85, 0.59, 0.25, 1.0, 0.85, 0.59, 0.25, 1.0, 0.85, 0.59, 0.25, 1.0, 0.85, 0.59, 0.25, 1.0, 0.85, 0.59, 0.25, 1.0, 0.85, 0.59, 0.25, 1.0, 0.85, 0.59, 0.25, 1.0, 0.85, 0.59, 0.25, 1.0, 0.85, 0.59, 0.25, 1.0, 0.85, 0.59, 0.25, 1.0, 0.85, 0.59, 0.25, 1.0, 0.85, 0.59, 0.25, 1.0, 0.85, 0.59, 0.25, 1.0, 0.85, 0.59, 0.25, 1.0, 0.85, 0.59, 0.25, 1.0, 0.85, 0.59, 0.25, 1.0, 0.85, 0.59, 0.25, 1.0, 0.85, 0.59, 0.25, 1.0, 0.85, 0.59, 0.25, 1.0, 0.85, 0.59, 0.25, 1.0, 0.85, 0.59, 0.25, 1.0, 0.85, 0.59, 0.25, 1.0, 0.85, 0.59, 0.25, 1.0, 0.85, 0.59, 0.25, 1.0, 0.85, 0.59, 0.25, 1.0, 0.85, 0.59, 0.25, 1.0, 0.85, 0.59, 0.25, 1.0, 0.85, 0.59, 0.25, 1.0, 0.85, 0.59, 0.25, 1.0, 0.85, 0.59, 0.25, 1.0, 0.85, 0.59, 0.25, 1.0, 0.85, 0.59, 0.25, 1.0, 0.85, 0.59, 0.25, 1.0, 0.85, 0.59, 0.25, 1.0, 0.85, 0.59, 0.25, 1.0, 0.85, 0.59, 0.25, 1.0, 0.85, 0.59, 0.25, 1.0, 0.85, 0.59, 0.25, 1.0, 0.85, 0.59, 0.25, 1.0, 0.85, 0.59, 0.25, 1.0, 0.85, 0.59, 0.25, 1.0, 0.85, 0.59, 0.25, 1.0, 0.85, 0.59, 0.25, 1.0, 0.85, 0.59, 0.25, 1.0, 0.85, 0.59, 0.25, 1.0, 0.85, 0.59, 0.25, 1.0, 0.85, 0.59, 0.25, 1.0, 0.85, 0.59, 0.25, 1.0, 0.85, 0.59, 0.25, 1.0, 0.85, 0.59, 0.25, 1.0, 0.85, 0.59, 0.25, 1.0, 0.85, 0.59, 0.25, 1.0, 0.85, 0.59, 0.25, 1.0, 0.85, 0.59, 0.25, 1.0, 0.85, 0.59, 0.25, 1.0, 0.85, 0.59, 0.25, 1.0, 0.85, 0.59, 0.25, 1.0, 0.85, 0.59, 0.25, 1.0, 0.85, 0.59, 0.25, 1.0, 0.85, 0.59, 0.25, 1.0, 0.85, 0.59, 0.25, 1.0, 0.85, 0.59, 0.25, 1.0, 0.85, 0.59, 0.25, 1.0, 0.85, 0.59, 0.25, 1.0, 0.85, 0.59, 0.25, 1.0, 0.85, 0.59, 0.25, 1.0, 0.85, 0.59, 0.25, 1.0, 0.85, 0.59, 0.25, 1.0, 0.85, 0.59, 0.25, 1.0, 0.85, 0.59, 0.25, 1.0, 0.22, 0.51, 0.49, 1.0, 0.22, 0.51, 0.49, 1.0, 0.22, 0.51, 0.49, 1.0, 0.22, 0.51, 0.49, 1.0, 0.22, 0.51, 0.49, 1.0, 0.22, 0.51, 0.49, 1.0, 0.22, 0.51, 0.49, 1.0, 0.22, 0.51, 0.49, 1.0, 0.22, 0.51, 0.49, 1.0, 0.22, 0.51, 0.49, 1.0, 0.22, 0.51, 0.49, 1.0, 0.22, 0.51, 0.49, 1.0, 0.22, 0.51, 0.49, 1.0, 0.22, 0.51, 0.49, 1.0, 0.22, 0.51, 0.49, 1.0, 0.22, 0.51, 0.49, 1.0, 0.22, 0.51, 0.49, 1.0, 0.22, 0.51, 0.49, 1.0, 0.22, 0.51, 0.49, 1.0, 0.22, 0.51, 0.49, 1.0, 0.22, 0.51, 0.49, 1.0, 0.22, 0.51, 0.49, 1.0, 0.22, 0.51, 0.49, 1.0, 0.22, 0.51, 0.49, 1.0, 0.22, 0.51, 0.49, 1.0, 0.22, 0.51, 0.49, 1.0, 0.22, 0.51, 0.49, 1.0, 0.22, 0.51, 0.49, 1.0, 0.22, 0.51, 0.49, 1.0, 0.22, 0.51, 0.49, 1.0, 0.22, 0.51, 0.49, 1.0, 0.22, 0.51, 0.49, 1.0, 0.22, 0.51, 0.49, 1.0, 0.22, 0.51, 0.49, 1.0, 0.22, 0.51, 0.49, 1.0, 0.22, 0.51, 0.49, 1.0, 0.22, 0.51, 0.49, 1.0, 0.22, 0.51, 0.49, 1.0, 0.22, 0.51, 0.49, 1.0, 0.22, 0.51, 0.49, 1.0, 0.22, 0.51, 0.49, 1.0, 0.22, 0.51, 0.49, 1.0, 0.22, 0.51, 0.49, 1.0, 0.22, 0.51, 0.49, 1.0, 0.22, 0.51, 0.49, 1.0, 0.22, 0.51, 0.49, 1.0, 0.22, 0.51, 0.49, 1.0, 0.22, 0.51, 0.49, 1.0, 0.22, 0.51, 0.49, 1.0, 0.22, 0.51, 0.49, 1.0, 0.22, 0.51, 0.49, 1.0, 0.22, 0.51, 0.49, 1.0, 0.22, 0.51, 0.49, 1.0, 0.22, 0.51, 0.49, 1.0, 0.22, 0.51, 0.49, 1.0, 0.22, 0.51, 0.49, 1.0, 0.22, 0.51, 0.49, 1.0, 0.22, 0.51, 0.49, 1.0, 0.22, 0.51, 0.49, 1.0, 0.22, 0.51, 0.49, 1.0, 0.22, 0.51, 0.49, 1.0, 0.22, 0.51, 0.49, 1.0, 0.22, 0.51, 0.49, 1.0, 0.22, 0.51, 0.49, 1.0, 0.22, 0.51, 0.49, 1.0, 0.22, 0.51, 0.49, 1.0, 0.22, 0.51, 0.49, 1.0, 0.22, 0.51, 0.49, 1.0, 0.22, 0.51, 0.49, 1.0, 0.22, 0.51, 0.49, 1.0, 0.22, 0.51, 0.49, 1.0, 0.22, 0.51, 0.49, 1.0, 0.58, 0.32, 0.13, 1.0, 0.58, 0.32, 0.13, 1.0, 0.58, 0.32, 0.13, 1.0, 0.58, 0.32, 0.13, 1.0, 0.58, 0.32, 0.13, 1.0, 0.58, 0.32, 0.13, 1.0, 0.58, 0.32, 0.13, 1.0, 0.58, 0.32, 0.13, 1.0, 0.58, 0.32, 0.13, 1.0, 0.58, 0.32, 0.13, 1.0, 0.58, 0.32, 0.13, 1.0, 0.58, 0.32, 0.13, 1.0, 0.58, 0.32, 0.13, 1.0, 0.58, 0.32, 0.13, 1.0, 0.58, 0.32, 0.13, 1.0, 0.58, 0.32, 0.13, 1.0, 0.58, 0.32, 0.13, 1.0, 0.58, 0.32, 0.13, 1.0, 0.58, 0.32, 0.13, 1.0, 0.58, 0.32, 0.13, 1.0, 0.58, 0.32, 0.13, 1.0, 0.58, 0.32, 0.13, 1.0, 0.58, 0.32, 0.13, 1.0, 0.58, 0.32, 0.13, 1.0, 0.58, 0.32, 0.13, 1.0, 0.58, 0.32, 0.13, 1.0, 0.58, 0.32, 0.13, 1.0, 0.58, 0.32, 0.13, 1.0, 0.58, 0.32, 0.13, 1.0, 0.58, 0.32, 0.13, 1.0, 0.58, 0.32, 0.13, 1.0, 0.58, 0.32, 0.13, 1.0, 0.58, 0.32, 0.13, 1.0, 0.58, 0.32, 0.13, 1.0, 0.58, 0.32, 0.13, 1.0, 0.58, 0.32, 0.13, 1.0, 0.58, 0.32, 0.13, 1.0, 0.58, 0.32, 0.13, 1.0, 0.58, 0.32, 0.13, 1.0, 0.58, 0.32, 0.13, 1.0, 0.58, 0.32, 0.13, 1.0, 0.58, 0.32, 0.13, 1.0, 0.58, 0.32, 0.13, 1.0, 0.58, 0.32, 0.13, 1.0, 0.58, 0.32, 0.13, 1.0, 0.58, 0.32, 0.13, 1.0, 0.58, 0.32, 0.13, 1.0, 0.58, 0.32, 0.13, 1.0, 0.58, 0.32, 0.13, 1.0, 0.58, 0.32, 0.13, 1.0, 0.58, 0.32, 0.13, 1.0, 0.58, 0.32, 0.13, 1.0, 0.58, 0.32, 0.13, 1.0, 0.58, 0.32, 0.13, 1.0, 0.58, 0.32, 0.13, 1.0, 0.58, 0.32, 0.13, 1.0, 0.58, 0.32, 0.13, 1.0, 0.58, 0.32, 0.13, 1.0, 0.58, 0.32, 0.13, 1.0, 0.58, 0.32, 0.13, 1.0, 0.58, 0.32, 0.13, 1.0, 0.58, 0.32, 0.13, 1.0, 0.58, 0.32, 0.13, 1.0, 0.58, 0.32, 0.13, 1.0])
me_cube.materials.append(mat_hospital_vertex_opaque)
me_cube.update()

# ---- objects
ob_micro_receptionist = bpy.data.objects.new('micro_receptionist', me_cube)

# ---- transforms, parenting, visibility, modifiers, constraints
ob_micro_receptionist.location = (0.0, 0.0, 0.0)
_vg = ob_micro_receptionist.vertex_groups.new(name='root')

# ---- collection membership
scene.collection.objects.link(ob_micro_receptionist)

# ---- scene / render settings (as saved in the file)
scene.frame_start = 1; scene.frame_end = 49; scene.frame_set(1)
scene.render.engine = 'BLENDER_EEVEE_NEXT'
bpy.context.view_layer.update()

# ---- added for rendering (the .blend has no active camera and no usable light): camera, sun + grey world if the file has none
cam_auto = bpy.data.cameras.new('AutoCamera')
cam_auto.lens = 50.0
cam_auto.sensor_width = 36.0
cam_auto.clip_end = 1000.0
ob_auto_camera = bpy.data.objects.new('AutoCamera', cam_auto)
scene.collection.objects.link(ob_auto_camera)
ob_auto_camera.location = (0.532162, -0.49131, 0.362117)
ob_auto_camera.rotation_euler = (1.09748, -7.21219e-08, 0.694738)
scene.camera = ob_auto_camera
light_auto_sun = bpy.data.lights.new('AutoSun', 'SUN')
light_auto_sun.energy = 3.0
light_auto_sun.angle = 0.0523599
ob_auto_sun = bpy.data.objects.new('AutoSun', light_auto_sun)
scene.collection.objects.link(ob_auto_sun)
ob_auto_sun.rotation_euler = (0.872665, 0.174533, 0.523599)
if scene.world is None:
    world_auto = bpy.data.worlds.new('AutoWorld')
    world_auto.color = (0.3, 0.3, 0.3)
    scene.world = world_auto
bpy.context.view_layer.update()
